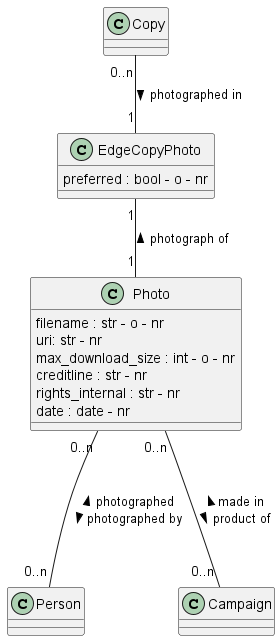

The diagram above was rendered by PlantUML. Its source (embedded in the PNG):
@startuml

class Photo
Photo : filename : str - o - nr
Photo : uri: str - nr
Photo : max_download_size : int - o - nr
Photo : creditline : str - nr
Photo : rights_internal : str - nr
Photo : date : date - nr

class Copy 

class Person 

class Campaign

class EdgeCopyPhoto
EdgeCopyPhoto : preferred : bool - o - nr


Copy "0..n"  -- "1" EdgeCopyPhoto : photographed in >
EdgeCopyPhoto "1" -- "1" Photo : photograph of <

Photo "0..n" --- "0..n" Person : < photographed  \n photographed by >

Photo "0..n" --- "0..n" Campaign : < made in \n product of >

@enduml